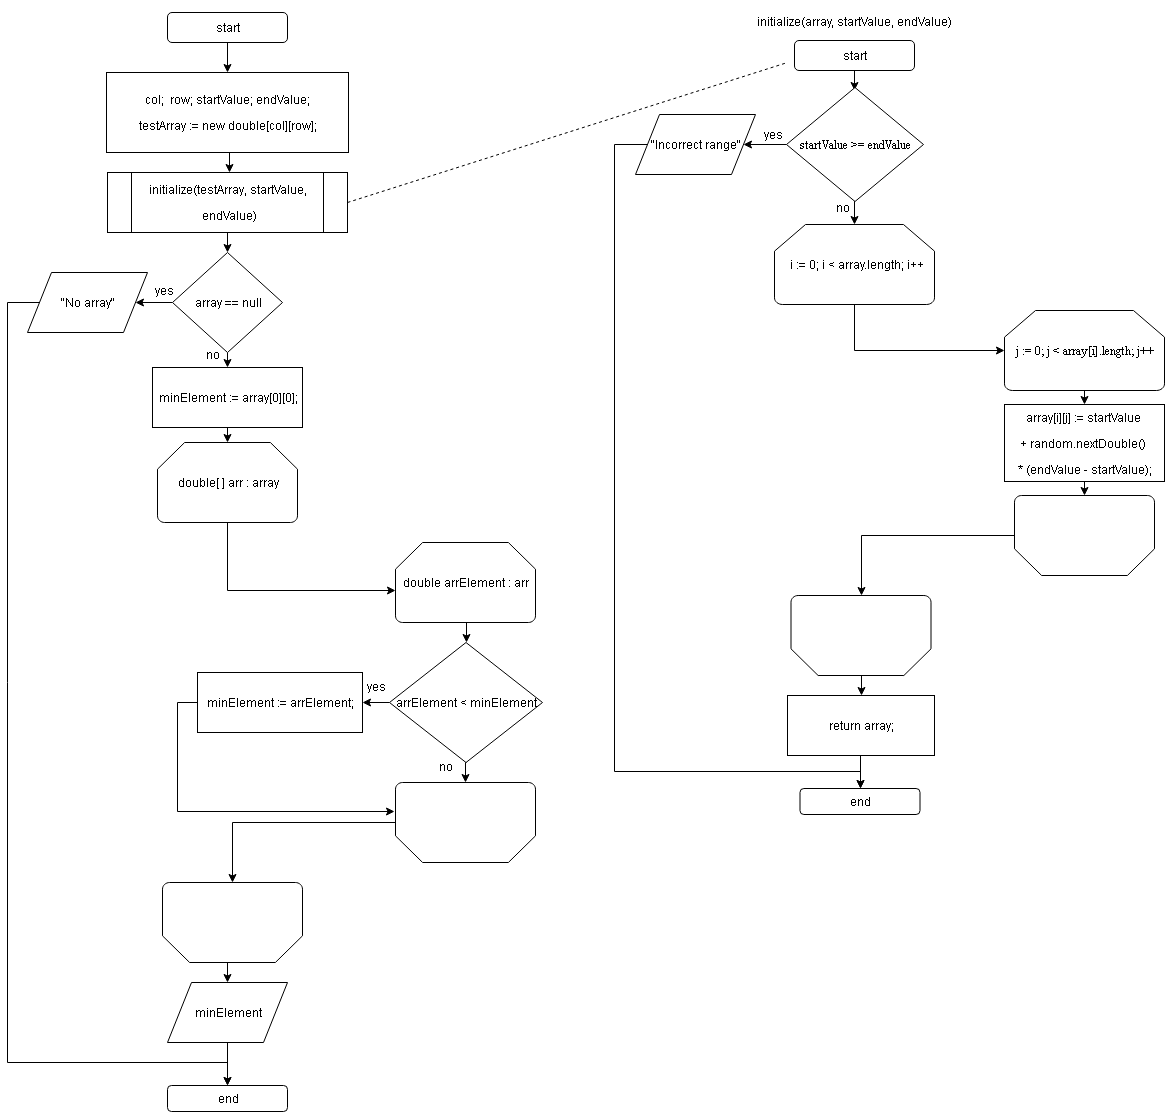

The diagram above was exported from draw.io. Its source (the exported page's mxGraphModel, read from the mxfile embedded in the PNG):
<mxGraphModel dx="742" dy="418" grid="1" gridSize="10" guides="1" tooltips="1" connect="1" arrows="1" fold="1" page="1" pageScale="1" pageWidth="1169" pageHeight="1654" math="0" shadow="0">
  <root>
    <mxCell id="0" />
    <mxCell id="1" parent="0" />
    <mxCell id="VKrJoJOQ38t6WEbi_wFw-18" style="edgeStyle=orthogonalEdgeStyle;rounded=0;orthogonalLoop=1;jettySize=auto;html=1;exitX=0.5;exitY=1;exitDx=0;exitDy=0;entryX=0.5;entryY=0;entryDx=0;entryDy=0;" parent="1" source="W_dJcJvrUVqj260by9Pt-1" target="VKrJoJOQ38t6WEbi_wFw-4" edge="1">
      <mxGeometry relative="1" as="geometry" />
    </mxCell>
    <mxCell id="W_dJcJvrUVqj260by9Pt-1" value="start" style="rounded=1;whiteSpace=wrap;html=1;" parent="1" vertex="1">
      <mxGeometry x="270" y="20" width="120" height="30" as="geometry" />
    </mxCell>
    <mxCell id="W_dJcJvrUVqj260by9Pt-5" value="&lt;pre&gt;&lt;font face=&quot;Helvetica&quot;&gt;amountFlips&lt;/font&gt;&lt;/pre&gt;" style="text;html=1;strokeColor=none;fillColor=none;align=center;verticalAlign=middle;whiteSpace=wrap;rounded=0;" parent="1" vertex="1">
      <mxGeometry x="310" y="110" width="40" height="20" as="geometry" />
    </mxCell>
    <mxCell id="W_dJcJvrUVqj260by9Pt-51" value="end" style="rounded=1;whiteSpace=wrap;html=1;" parent="1" vertex="1">
      <mxGeometry x="270" y="1093" width="120" height="26" as="geometry" />
    </mxCell>
    <mxCell id="W_dJcJvrUVqj260by9Pt-55" style="edgeStyle=orthogonalEdgeStyle;rounded=0;orthogonalLoop=1;jettySize=auto;html=1;exitX=0.5;exitY=1;exitDx=0;exitDy=0;" parent="1" source="W_dJcJvrUVqj260by9Pt-51" target="W_dJcJvrUVqj260by9Pt-51" edge="1">
      <mxGeometry relative="1" as="geometry" />
    </mxCell>
    <mxCell id="VKrJoJOQ38t6WEbi_wFw-14" style="edgeStyle=orthogonalEdgeStyle;rounded=0;orthogonalLoop=1;jettySize=auto;html=1;exitX=0.5;exitY=1;exitDx=0;exitDy=0;entryX=0.5;entryY=0;entryDx=0;entryDy=0;" parent="1" source="VKrJoJOQ38t6WEbi_wFw-4" edge="1">
      <mxGeometry relative="1" as="geometry">
        <mxPoint x="332" y="180" as="targetPoint" />
      </mxGeometry>
    </mxCell>
    <mxCell id="VKrJoJOQ38t6WEbi_wFw-4" value="&lt;p style=&quot;line-height: 90%&quot;&gt;&lt;/p&gt;&lt;pre&gt;&lt;pre&gt;&lt;font face=&quot;Helvetica&quot;&gt;col&lt;span&gt;;  &lt;/span&gt;row;&lt;span&gt; &lt;/span&gt;startValue; endValue&lt;span style=&quot;white-space: normal&quot;&gt;;&lt;/span&gt;&lt;/font&gt;&lt;/pre&gt;&lt;pre&gt;&lt;pre&gt;&lt;font face=&quot;Helvetica&quot;&gt;testArray := &lt;span&gt;new double&lt;/span&gt;[col][row]&lt;span&gt;;&lt;/span&gt;&lt;/font&gt;&lt;/pre&gt;&lt;/pre&gt;&lt;/pre&gt;&lt;p&gt;&lt;/p&gt;" style="rounded=0;whiteSpace=wrap;html=1;fillColor=#ffffff;" parent="1" vertex="1">
      <mxGeometry x="209" y="80" width="242" height="80" as="geometry" />
    </mxCell>
    <mxCell id="jIAgswByTOIDhYHx2cR2-11" style="edgeStyle=orthogonalEdgeStyle;rounded=0;orthogonalLoop=1;jettySize=auto;html=1;entryX=0;entryY=0.6;entryDx=0;entryDy=0;entryPerimeter=0;exitX=0.5;exitY=1;exitDx=0;exitDy=0;exitPerimeter=0;" parent="1" source="VKrJoJOQ38t6WEbi_wFw-19" target="jIAgswByTOIDhYHx2cR2-10" edge="1">
      <mxGeometry relative="1" as="geometry" />
    </mxCell>
    <mxCell id="VKrJoJOQ38t6WEbi_wFw-19" value="&lt;pre&gt;&lt;pre&gt;&lt;font face=&quot;Helvetica&quot;&gt;&lt;span&gt;double&lt;/span&gt;[ ] arr : array&lt;/font&gt;&lt;/pre&gt;&lt;/pre&gt;" style="strokeWidth=1;html=1;shape=mxgraph.flowchart.loop_limit;whiteSpace=wrap;fillColor=#ffffff;align=center;strokeColor=#000000;" parent="1" vertex="1">
      <mxGeometry x="260" y="450" width="140" height="80" as="geometry" />
    </mxCell>
    <mxCell id="jIAgswByTOIDhYHx2cR2-13" style="edgeStyle=orthogonalEdgeStyle;rounded=0;orthogonalLoop=1;jettySize=auto;html=1;exitX=0.5;exitY=1;exitDx=0;exitDy=0;entryX=0.5;entryY=1;entryDx=0;entryDy=0;entryPerimeter=0;" parent="1" source="VKrJoJOQ38t6WEbi_wFw-22" target="VKrJoJOQ38t6WEbi_wFw-30" edge="1">
      <mxGeometry relative="1" as="geometry" />
    </mxCell>
    <mxCell id="jIAgswByTOIDhYHx2cR2-15" style="edgeStyle=orthogonalEdgeStyle;rounded=0;orthogonalLoop=1;jettySize=auto;html=1;exitX=0;exitY=0.5;exitDx=0;exitDy=0;entryX=1;entryY=0.5;entryDx=0;entryDy=0;" parent="1" source="VKrJoJOQ38t6WEbi_wFw-22" target="jIAgswByTOIDhYHx2cR2-14" edge="1">
      <mxGeometry relative="1" as="geometry" />
    </mxCell>
    <mxCell id="VKrJoJOQ38t6WEbi_wFw-22" value="&lt;pre&gt;&lt;pre&gt;&lt;font face=&quot;Helvetica&quot;&gt;arrElement &amp;lt; minElement&lt;/font&gt;&lt;/pre&gt;&lt;/pre&gt;" style="rhombus;whiteSpace=wrap;html=1;strokeColor=#000000;strokeWidth=1;fillColor=#ffffff;align=center;" parent="1" vertex="1">
      <mxGeometry x="492" y="650" width="153" height="120" as="geometry" />
    </mxCell>
    <mxCell id="VKrJoJOQ38t6WEbi_wFw-28" value="yes" style="text;html=1;resizable=0;points=[];autosize=1;align=left;verticalAlign=top;spacingTop=-4;" parent="1" vertex="1">
      <mxGeometry x="468" y="685" width="30" height="20" as="geometry" />
    </mxCell>
    <mxCell id="VKrJoJOQ38t6WEbi_wFw-29" value="no" style="text;html=1;resizable=0;points=[];autosize=1;align=left;verticalAlign=top;spacingTop=-4;" parent="1" vertex="1">
      <mxGeometry x="540" y="765" width="30" height="20" as="geometry" />
    </mxCell>
    <mxCell id="jIAgswByTOIDhYHx2cR2-19" style="edgeStyle=orthogonalEdgeStyle;rounded=0;orthogonalLoop=1;jettySize=auto;html=1;exitX=1;exitY=0.5;exitDx=0;exitDy=0;exitPerimeter=0;" parent="1" source="VKrJoJOQ38t6WEbi_wFw-30" target="jIAgswByTOIDhYHx2cR2-18" edge="1">
      <mxGeometry relative="1" as="geometry" />
    </mxCell>
    <mxCell id="VKrJoJOQ38t6WEbi_wFw-30" value="" style="strokeWidth=1;html=1;shape=mxgraph.flowchart.loop_limit;whiteSpace=wrap;fillColor=#ffffff;align=center;direction=west;" parent="1" vertex="1">
      <mxGeometry x="498" y="790" width="140" height="80" as="geometry" />
    </mxCell>
    <mxCell id="VKrJoJOQ38t6WEbi_wFw-37" style="edgeStyle=orthogonalEdgeStyle;rounded=0;orthogonalLoop=1;jettySize=auto;html=1;exitX=0.5;exitY=1;exitDx=0;exitDy=0;entryX=0.5;entryY=0;entryDx=0;entryDy=0;" parent="1" source="VKrJoJOQ38t6WEbi_wFw-35" target="W_dJcJvrUVqj260by9Pt-51" edge="1">
      <mxGeometry relative="1" as="geometry" />
    </mxCell>
    <mxCell id="VKrJoJOQ38t6WEbi_wFw-35" value="&lt;pre&gt;&lt;font face=&quot;Helvetica&quot;&gt;minElement&lt;/font&gt;&lt;/pre&gt;" style="shape=parallelogram;perimeter=parallelogramPerimeter;whiteSpace=wrap;html=1;strokeColor=#000000;strokeWidth=1;fillColor=#ffffff;align=center;" parent="1" vertex="1">
      <mxGeometry x="270" y="990" width="120" height="60" as="geometry" />
    </mxCell>
    <mxCell id="jIAgswByTOIDhYHx2cR2-3" style="edgeStyle=orthogonalEdgeStyle;rounded=0;orthogonalLoop=1;jettySize=auto;html=1;exitX=0.5;exitY=1;exitDx=0;exitDy=0;entryX=0.5;entryY=0;entryDx=0;entryDy=0;" parent="1" source="jIAgswByTOIDhYHx2cR2-1" target="jIAgswByTOIDhYHx2cR2-2" edge="1">
      <mxGeometry relative="1" as="geometry" />
    </mxCell>
    <mxCell id="jIAgswByTOIDhYHx2cR2-1" value="&lt;pre&gt;&lt;font face=&quot;Helvetica&quot;&gt;&lt;span&gt;initialize&lt;/span&gt;(testArray&lt;span&gt;, &lt;/span&gt;startValue&lt;span&gt;,&lt;/span&gt;&lt;/font&gt;&lt;/pre&gt;&lt;pre&gt;&lt;font face=&quot;Helvetica&quot;&gt;&lt;span&gt; &lt;/span&gt;endValue)&lt;/font&gt;&lt;/pre&gt;" style="shape=process;whiteSpace=wrap;html=1;backgroundOutline=1;" parent="1" vertex="1">
      <mxGeometry x="210" y="180" width="240" height="60" as="geometry" />
    </mxCell>
    <mxCell id="jIAgswByTOIDhYHx2cR2-8" style="edgeStyle=orthogonalEdgeStyle;rounded=0;orthogonalLoop=1;jettySize=auto;html=1;exitX=0.5;exitY=1;exitDx=0;exitDy=0;entryX=0.5;entryY=0;entryDx=0;entryDy=0;" parent="1" source="jIAgswByTOIDhYHx2cR2-2" target="jIAgswByTOIDhYHx2cR2-7" edge="1">
      <mxGeometry relative="1" as="geometry" />
    </mxCell>
    <mxCell id="jIAgswByTOIDhYHx2cR2-21" style="edgeStyle=orthogonalEdgeStyle;rounded=0;orthogonalLoop=1;jettySize=auto;html=1;exitX=0;exitY=0.5;exitDx=0;exitDy=0;" parent="1" source="jIAgswByTOIDhYHx2cR2-2" target="jIAgswByTOIDhYHx2cR2-4" edge="1">
      <mxGeometry relative="1" as="geometry" />
    </mxCell>
    <mxCell id="jIAgswByTOIDhYHx2cR2-2" value="&lt;pre&gt;&lt;font face=&quot;Helvetica&quot;&gt;array == &lt;span&gt;null&lt;/span&gt;&lt;/font&gt;&lt;/pre&gt;" style="rhombus;whiteSpace=wrap;html=1;" parent="1" vertex="1">
      <mxGeometry x="275" y="260" width="110" height="100" as="geometry" />
    </mxCell>
    <mxCell id="jIAgswByTOIDhYHx2cR2-29" style="edgeStyle=orthogonalEdgeStyle;rounded=0;orthogonalLoop=1;jettySize=auto;html=1;exitX=0;exitY=0.5;exitDx=0;exitDy=0;entryX=0.5;entryY=0;entryDx=0;entryDy=0;" parent="1" source="jIAgswByTOIDhYHx2cR2-4" target="W_dJcJvrUVqj260by9Pt-51" edge="1">
      <mxGeometry relative="1" as="geometry">
        <Array as="points">
          <mxPoint x="110" y="310" />
          <mxPoint x="110" y="1070" />
          <mxPoint x="330" y="1070" />
        </Array>
      </mxGeometry>
    </mxCell>
    <mxCell id="jIAgswByTOIDhYHx2cR2-4" value="&lt;pre&gt;&lt;span&gt;&lt;font face=&quot;Helvetica&quot;&gt;&quot;No array&quot;&lt;/font&gt;&lt;/span&gt;&lt;/pre&gt;" style="shape=parallelogram;perimeter=parallelogramPerimeter;whiteSpace=wrap;html=1;" parent="1" vertex="1">
      <mxGeometry x="130" y="280" width="120" height="60" as="geometry" />
    </mxCell>
    <mxCell id="jIAgswByTOIDhYHx2cR2-6" value="yes" style="text;html=1;resizable=0;points=[];autosize=1;align=left;verticalAlign=top;spacingTop=-4;" parent="1" vertex="1">
      <mxGeometry x="256" y="289" width="30" height="20" as="geometry" />
    </mxCell>
    <mxCell id="jIAgswByTOIDhYHx2cR2-12" style="edgeStyle=orthogonalEdgeStyle;rounded=0;orthogonalLoop=1;jettySize=auto;html=1;exitX=0.5;exitY=1;exitDx=0;exitDy=0;entryX=0.5;entryY=0;entryDx=0;entryDy=0;entryPerimeter=0;" parent="1" source="jIAgswByTOIDhYHx2cR2-7" target="VKrJoJOQ38t6WEbi_wFw-19" edge="1">
      <mxGeometry relative="1" as="geometry" />
    </mxCell>
    <mxCell id="jIAgswByTOIDhYHx2cR2-7" value="&lt;pre&gt;&lt;font face=&quot;Helvetica&quot;&gt;minElement := array[&lt;span&gt;0&lt;/span&gt;][&lt;span&gt;0&lt;/span&gt;]&lt;span&gt;;&lt;/span&gt;&lt;/font&gt;&lt;/pre&gt;" style="rounded=0;whiteSpace=wrap;html=1;" parent="1" vertex="1">
      <mxGeometry x="255" y="375" width="150" height="60" as="geometry" />
    </mxCell>
    <mxCell id="jIAgswByTOIDhYHx2cR2-9" value="no&lt;br&gt;&lt;br&gt;" style="text;html=1;resizable=0;points=[];autosize=1;align=left;verticalAlign=top;spacingTop=-4;" parent="1" vertex="1">
      <mxGeometry x="307" y="353" width="30" height="30" as="geometry" />
    </mxCell>
    <mxCell id="jIAgswByTOIDhYHx2cR2-23" style="edgeStyle=orthogonalEdgeStyle;rounded=0;orthogonalLoop=1;jettySize=auto;html=1;exitX=0.5;exitY=1;exitDx=0;exitDy=0;exitPerimeter=0;entryX=0.5;entryY=0;entryDx=0;entryDy=0;" parent="1" source="jIAgswByTOIDhYHx2cR2-10" target="VKrJoJOQ38t6WEbi_wFw-22" edge="1">
      <mxGeometry relative="1" as="geometry" />
    </mxCell>
    <mxCell id="jIAgswByTOIDhYHx2cR2-10" value="&lt;pre&gt;&lt;pre&gt;&lt;pre&gt;&lt;font face=&quot;Helvetica&quot;&gt;&lt;span&gt;double &lt;/span&gt;arrElement : arr&lt;/font&gt;&lt;/pre&gt;&lt;/pre&gt;&lt;/pre&gt;" style="strokeWidth=1;html=1;shape=mxgraph.flowchart.loop_limit;whiteSpace=wrap;fillColor=#ffffff;align=center;strokeColor=#000000;" parent="1" vertex="1">
      <mxGeometry x="498" y="550" width="140" height="80" as="geometry" />
    </mxCell>
    <mxCell id="jIAgswByTOIDhYHx2cR2-24" style="edgeStyle=orthogonalEdgeStyle;rounded=0;orthogonalLoop=1;jettySize=auto;html=1;exitX=0;exitY=0.5;exitDx=0;exitDy=0;entryX=1.007;entryY=0.638;entryDx=0;entryDy=0;entryPerimeter=0;" parent="1" source="jIAgswByTOIDhYHx2cR2-14" target="VKrJoJOQ38t6WEbi_wFw-30" edge="1">
      <mxGeometry relative="1" as="geometry" />
    </mxCell>
    <mxCell id="jIAgswByTOIDhYHx2cR2-14" value="&lt;pre&gt;&lt;font face=&quot;Helvetica&quot;&gt;minElement := arrElement&lt;span&gt;;&lt;/span&gt;&lt;/font&gt;&lt;/pre&gt;" style="rounded=0;whiteSpace=wrap;html=1;" parent="1" vertex="1">
      <mxGeometry x="300" y="680" width="165" height="60" as="geometry" />
    </mxCell>
    <mxCell id="jIAgswByTOIDhYHx2cR2-28" style="edgeStyle=orthogonalEdgeStyle;rounded=0;orthogonalLoop=1;jettySize=auto;html=1;exitX=0.5;exitY=0;exitDx=0;exitDy=0;exitPerimeter=0;entryX=0.5;entryY=0;entryDx=0;entryDy=0;" parent="1" source="jIAgswByTOIDhYHx2cR2-18" target="VKrJoJOQ38t6WEbi_wFw-35" edge="1">
      <mxGeometry relative="1" as="geometry" />
    </mxCell>
    <mxCell id="jIAgswByTOIDhYHx2cR2-18" value="" style="strokeWidth=1;html=1;shape=mxgraph.flowchart.loop_limit;whiteSpace=wrap;fillColor=#ffffff;align=center;direction=west;" parent="1" vertex="1">
      <mxGeometry x="265" y="890" width="140" height="80" as="geometry" />
    </mxCell>
    <mxCell id="yb717TwZWbCjuO8VCVFO-2" style="edgeStyle=orthogonalEdgeStyle;rounded=0;orthogonalLoop=1;jettySize=auto;html=1;exitX=0.5;exitY=1;exitDx=0;exitDy=0;entryX=0.5;entryY=0;entryDx=0;entryDy=0;" edge="1" parent="1" source="yb717TwZWbCjuO8VCVFO-3">
      <mxGeometry relative="1" as="geometry">
        <mxPoint x="957" y="98" as="targetPoint" />
      </mxGeometry>
    </mxCell>
    <mxCell id="yb717TwZWbCjuO8VCVFO-3" value="start" style="rounded=1;whiteSpace=wrap;html=1;" vertex="1" parent="1">
      <mxGeometry x="897" y="48" width="120" height="30" as="geometry" />
    </mxCell>
    <mxCell id="yb717TwZWbCjuO8VCVFO-4" value="&lt;pre&gt;&lt;pre&gt;&lt;font face=&quot;Helvetica&quot;&gt;initialize(array, startValue, endValue)&lt;/font&gt;&lt;/pre&gt;&lt;/pre&gt;" style="text;html=1;resizable=0;points=[];autosize=1;align=left;verticalAlign=top;spacingTop=-4;" vertex="1" parent="1">
      <mxGeometry x="857.5" y="8" width="210" height="40" as="geometry" />
    </mxCell>
    <mxCell id="yb717TwZWbCjuO8VCVFO-5" style="edgeStyle=orthogonalEdgeStyle;rounded=0;orthogonalLoop=1;jettySize=auto;html=1;exitX=0.5;exitY=1;exitDx=0;exitDy=0;entryX=0.5;entryY=0;entryDx=0;entryDy=0;entryPerimeter=0;" edge="1" parent="1" target="yb717TwZWbCjuO8VCVFO-7">
      <mxGeometry relative="1" as="geometry">
        <mxPoint x="957" y="158" as="sourcePoint" />
      </mxGeometry>
    </mxCell>
    <mxCell id="yb717TwZWbCjuO8VCVFO-6" style="edgeStyle=orthogonalEdgeStyle;rounded=0;orthogonalLoop=1;jettySize=auto;html=1;exitX=0.5;exitY=1;exitDx=0;exitDy=0;exitPerimeter=0;entryX=0;entryY=0.5;entryDx=0;entryDy=0;entryPerimeter=0;" edge="1" parent="1" source="yb717TwZWbCjuO8VCVFO-7" target="yb717TwZWbCjuO8VCVFO-20">
      <mxGeometry relative="1" as="geometry" />
    </mxCell>
    <mxCell id="yb717TwZWbCjuO8VCVFO-7" value="&lt;pre&gt;&lt;pre&gt;&lt;pre&gt;&lt;font face=&quot;Helvetica&quot;&gt;&lt;span&gt; &lt;/span&gt;i := &lt;span&gt;0&lt;/span&gt;&lt;span&gt;; &lt;/span&gt;i &amp;lt; array.&lt;span&gt;length&lt;/span&gt;&lt;span&gt;; &lt;/span&gt;i++&lt;/font&gt;&lt;/pre&gt;&lt;/pre&gt;&lt;/pre&gt;" style="strokeWidth=1;html=1;shape=mxgraph.flowchart.loop_limit;whiteSpace=wrap;fillColor=#ffffff;align=center;strokeColor=#000000;" vertex="1" parent="1">
      <mxGeometry x="877" y="232" width="160" height="80" as="geometry" />
    </mxCell>
    <mxCell id="yb717TwZWbCjuO8VCVFO-8" style="edgeStyle=orthogonalEdgeStyle;rounded=0;orthogonalLoop=1;jettySize=auto;html=1;exitX=0.5;exitY=0;exitDx=0;exitDy=0;exitPerimeter=0;entryX=0.5;entryY=0;entryDx=0;entryDy=0;" edge="1" parent="1" source="yb717TwZWbCjuO8VCVFO-9" target="yb717TwZWbCjuO8VCVFO-11">
      <mxGeometry relative="1" as="geometry" />
    </mxCell>
    <mxCell id="yb717TwZWbCjuO8VCVFO-9" value="" style="strokeWidth=1;html=1;shape=mxgraph.flowchart.loop_limit;whiteSpace=wrap;fillColor=#ffffff;align=center;direction=west;" vertex="1" parent="1">
      <mxGeometry x="893.5" y="603" width="140" height="80" as="geometry" />
    </mxCell>
    <mxCell id="yb717TwZWbCjuO8VCVFO-10" style="edgeStyle=orthogonalEdgeStyle;rounded=0;orthogonalLoop=1;jettySize=auto;html=1;exitX=0.5;exitY=1;exitDx=0;exitDy=0;entryX=0.5;entryY=0;entryDx=0;entryDy=0;" edge="1" parent="1" source="yb717TwZWbCjuO8VCVFO-11" target="yb717TwZWbCjuO8VCVFO-12">
      <mxGeometry relative="1" as="geometry" />
    </mxCell>
    <mxCell id="yb717TwZWbCjuO8VCVFO-11" value="&lt;pre&gt;&lt;font face=&quot;Helvetica&quot;&gt;&lt;span&gt;return &lt;/span&gt;array&lt;span&gt;;&lt;/span&gt;&lt;/font&gt;&lt;/pre&gt;" style="rounded=0;whiteSpace=wrap;html=1;" vertex="1" parent="1">
      <mxGeometry x="890" y="703" width="147" height="60" as="geometry" />
    </mxCell>
    <mxCell id="yb717TwZWbCjuO8VCVFO-12" value="end" style="rounded=1;whiteSpace=wrap;html=1;" vertex="1" parent="1">
      <mxGeometry x="902.5" y="796" width="120" height="26" as="geometry" />
    </mxCell>
    <mxCell id="yb717TwZWbCjuO8VCVFO-13" style="edgeStyle=orthogonalEdgeStyle;rounded=0;orthogonalLoop=1;jettySize=auto;html=1;exitX=0;exitY=0.5;exitDx=0;exitDy=0;entryX=1;entryY=0.5;entryDx=0;entryDy=0;" edge="1" parent="1" source="yb717TwZWbCjuO8VCVFO-14" target="yb717TwZWbCjuO8VCVFO-16">
      <mxGeometry relative="1" as="geometry" />
    </mxCell>
    <mxCell id="yb717TwZWbCjuO8VCVFO-14" value="&lt;pre&gt;startValue &amp;gt;= endValue&lt;/pre&gt;" style="rhombus;whiteSpace=wrap;html=1;" vertex="1" parent="1">
      <mxGeometry x="889" y="95" width="137" height="114" as="geometry" />
    </mxCell>
    <mxCell id="yb717TwZWbCjuO8VCVFO-15" style="edgeStyle=orthogonalEdgeStyle;rounded=0;orthogonalLoop=1;jettySize=auto;html=1;exitX=0;exitY=0.5;exitDx=0;exitDy=0;entryX=0.5;entryY=0;entryDx=0;entryDy=0;" edge="1" parent="1" source="yb717TwZWbCjuO8VCVFO-16" target="yb717TwZWbCjuO8VCVFO-12">
      <mxGeometry relative="1" as="geometry">
        <mxPoint x="967" y="804" as="targetPoint" />
        <Array as="points">
          <mxPoint x="717" y="152" />
          <mxPoint x="717" y="779" />
          <mxPoint x="963" y="779" />
        </Array>
      </mxGeometry>
    </mxCell>
    <mxCell id="yb717TwZWbCjuO8VCVFO-16" value="&lt;pre&gt;&lt;span&gt;&lt;font face=&quot;Helvetica&quot;&gt;&quot;Incorrect range&quot;&lt;/font&gt;&lt;/span&gt;&lt;/pre&gt;" style="shape=parallelogram;perimeter=parallelogramPerimeter;whiteSpace=wrap;html=1;" vertex="1" parent="1">
      <mxGeometry x="738" y="122" width="120" height="60" as="geometry" />
    </mxCell>
    <mxCell id="yb717TwZWbCjuO8VCVFO-17" value="yes" style="text;html=1;resizable=0;points=[];autosize=1;align=left;verticalAlign=top;spacingTop=-4;" vertex="1" parent="1">
      <mxGeometry x="865" y="133" width="30" height="20" as="geometry" />
    </mxCell>
    <mxCell id="yb717TwZWbCjuO8VCVFO-18" value="no" style="text;html=1;resizable=0;points=[];autosize=1;align=left;verticalAlign=top;spacingTop=-4;" vertex="1" parent="1">
      <mxGeometry x="937" y="206" width="30" height="20" as="geometry" />
    </mxCell>
    <mxCell id="yb717TwZWbCjuO8VCVFO-19" style="edgeStyle=orthogonalEdgeStyle;rounded=0;orthogonalLoop=1;jettySize=auto;html=1;exitX=0.5;exitY=1;exitDx=0;exitDy=0;exitPerimeter=0;entryX=0.5;entryY=0;entryDx=0;entryDy=0;" edge="1" parent="1" source="yb717TwZWbCjuO8VCVFO-20" target="yb717TwZWbCjuO8VCVFO-22">
      <mxGeometry relative="1" as="geometry" />
    </mxCell>
    <mxCell id="yb717TwZWbCjuO8VCVFO-20" value="&lt;pre&gt;&lt;pre&gt;&lt;pre&gt;&lt;pre&gt;j := &lt;span&gt;0&lt;/span&gt;&lt;span&gt;; &lt;/span&gt;j &amp;lt; array[i].&lt;span&gt;length&lt;/span&gt;&lt;span&gt;; &lt;/span&gt;j++&lt;/pre&gt;&lt;/pre&gt;&lt;/pre&gt;&lt;/pre&gt;" style="strokeWidth=1;html=1;shape=mxgraph.flowchart.loop_limit;whiteSpace=wrap;fillColor=#ffffff;align=center;strokeColor=#000000;" vertex="1" parent="1">
      <mxGeometry x="1107" y="318" width="160" height="80" as="geometry" />
    </mxCell>
    <mxCell id="yb717TwZWbCjuO8VCVFO-21" style="edgeStyle=orthogonalEdgeStyle;rounded=0;orthogonalLoop=1;jettySize=auto;html=1;exitX=0.5;exitY=1;exitDx=0;exitDy=0;entryX=0.5;entryY=1;entryDx=0;entryDy=0;entryPerimeter=0;" edge="1" parent="1" source="yb717TwZWbCjuO8VCVFO-22" target="yb717TwZWbCjuO8VCVFO-24">
      <mxGeometry relative="1" as="geometry" />
    </mxCell>
    <mxCell id="yb717TwZWbCjuO8VCVFO-22" value="&lt;pre&gt;&lt;font face=&quot;Helvetica&quot;&gt;array[i][j] := startValue &lt;/font&gt;&lt;/pre&gt;&lt;pre&gt;&lt;font face=&quot;Helvetica&quot;&gt;+ random.nextDouble() &lt;/font&gt;&lt;/pre&gt;&lt;pre&gt;&lt;font face=&quot;Helvetica&quot;&gt;* (endValue - startValue)&lt;span&gt;;&lt;/span&gt;&lt;/font&gt;&lt;/pre&gt;" style="rounded=0;whiteSpace=wrap;html=1;" vertex="1" parent="1">
      <mxGeometry x="1107" y="412" width="160" height="77" as="geometry" />
    </mxCell>
    <mxCell id="yb717TwZWbCjuO8VCVFO-23" style="edgeStyle=orthogonalEdgeStyle;rounded=0;orthogonalLoop=1;jettySize=auto;html=1;exitX=1;exitY=0.5;exitDx=0;exitDy=0;exitPerimeter=0;" edge="1" parent="1" source="yb717TwZWbCjuO8VCVFO-24" target="yb717TwZWbCjuO8VCVFO-9">
      <mxGeometry relative="1" as="geometry" />
    </mxCell>
    <mxCell id="yb717TwZWbCjuO8VCVFO-24" value="" style="strokeWidth=1;html=1;shape=mxgraph.flowchart.loop_limit;whiteSpace=wrap;fillColor=#ffffff;align=center;direction=west;" vertex="1" parent="1">
      <mxGeometry x="1117" y="503" width="140" height="80" as="geometry" />
    </mxCell>
    <mxCell id="yb717TwZWbCjuO8VCVFO-25" value="" style="endArrow=none;dashed=1;html=1;exitX=1;exitY=0.5;exitDx=0;exitDy=0;" edge="1" parent="1" source="jIAgswByTOIDhYHx2cR2-1">
      <mxGeometry width="50" height="50" relative="1" as="geometry">
        <mxPoint x="610" y="150" as="sourcePoint" />
        <mxPoint x="890" y="70" as="targetPoint" />
      </mxGeometry>
    </mxCell>
  </root>
</mxGraphModel>